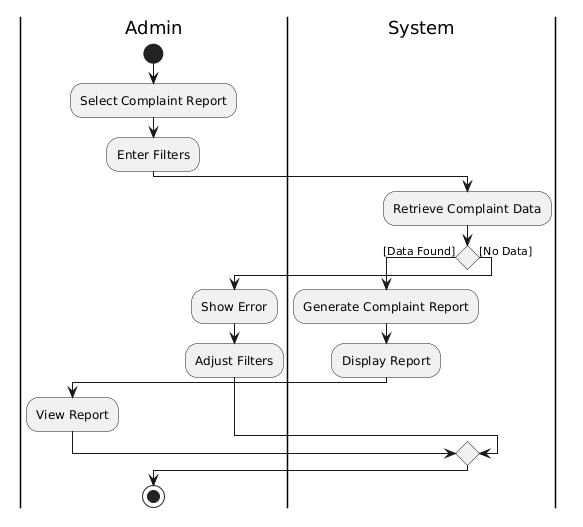

The diagram above was rendered by PlantUML. Its source (embedded in the PNG):
@startuml
|Admin|
start
:Select Complaint Report;
:Enter Filters;

|System|
:Retrieve Complaint Data;

if () then ([Data Found])
  :Generate Complaint Report;
  :Display Report;
  |Admin|
  :View Report;
else ([No Data])
  :Show Error;
  |Admin|
  :Adjust Filters;
endif

stop
@enduml